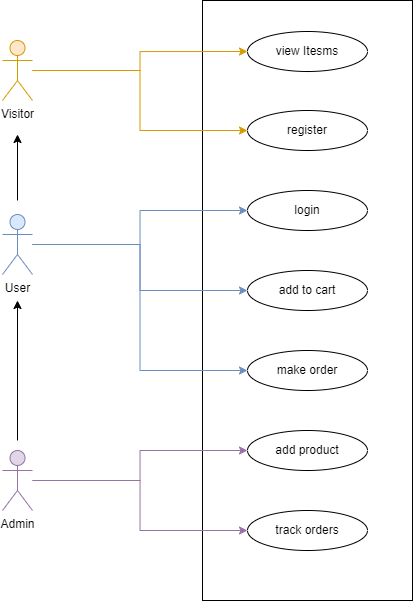

The diagram above was exported from draw.io. Its source (the exported page's mxGraphModel, read from the mxfile embedded in the PNG):
<mxGraphModel dx="1157" dy="656" grid="1" gridSize="10" guides="1" tooltips="1" connect="1" arrows="1" fold="1" page="1" pageScale="1" pageWidth="1169" pageHeight="827" math="0" shadow="0">
  <root>
    <mxCell id="0" />
    <mxCell id="1" parent="0" />
    <mxCell id="3_kwMHHe-4vObL7dk8wb-3" value="" style="rounded=0;whiteSpace=wrap;html=1;" vertex="1" parent="1">
      <mxGeometry x="360" y="200" width="210" height="600" as="geometry" />
    </mxCell>
    <mxCell id="3_kwMHHe-4vObL7dk8wb-4" value="view Itesms" style="ellipse;whiteSpace=wrap;html=1;" vertex="1" parent="1">
      <mxGeometry x="405" y="231" width="120" height="40" as="geometry" />
    </mxCell>
    <mxCell id="3_kwMHHe-4vObL7dk8wb-5" value="register" style="ellipse;whiteSpace=wrap;html=1;" vertex="1" parent="1">
      <mxGeometry x="405" y="310" width="120" height="40" as="geometry" />
    </mxCell>
    <mxCell id="3_kwMHHe-4vObL7dk8wb-6" value="login" style="ellipse;whiteSpace=wrap;html=1;" vertex="1" parent="1">
      <mxGeometry x="405" y="390" width="120" height="40" as="geometry" />
    </mxCell>
    <mxCell id="3_kwMHHe-4vObL7dk8wb-7" value="add to cart" style="ellipse;whiteSpace=wrap;html=1;" vertex="1" parent="1">
      <mxGeometry x="405" y="470" width="120" height="40" as="geometry" />
    </mxCell>
    <mxCell id="3_kwMHHe-4vObL7dk8wb-8" value="make order" style="ellipse;whiteSpace=wrap;html=1;" vertex="1" parent="1">
      <mxGeometry x="405" y="550" width="120" height="40" as="geometry" />
    </mxCell>
    <mxCell id="3_kwMHHe-4vObL7dk8wb-9" value="add product" style="ellipse;whiteSpace=wrap;html=1;" vertex="1" parent="1">
      <mxGeometry x="405" y="630" width="120" height="40" as="geometry" />
    </mxCell>
    <mxCell id="3_kwMHHe-4vObL7dk8wb-14" value="" style="edgeStyle=orthogonalEdgeStyle;rounded=0;orthogonalLoop=1;jettySize=auto;html=1;entryX=0;entryY=0.5;entryDx=0;entryDy=0;fillColor=#ffe6cc;strokeColor=#d79b00;" edge="1" parent="1" source="3_kwMHHe-4vObL7dk8wb-10" target="3_kwMHHe-4vObL7dk8wb-5">
      <mxGeometry relative="1" as="geometry">
        <mxPoint x="225.0000457247546" y="261.03703703703695" as="targetPoint" />
      </mxGeometry>
    </mxCell>
    <mxCell id="3_kwMHHe-4vObL7dk8wb-16" value="" style="edgeStyle=orthogonalEdgeStyle;rounded=0;orthogonalLoop=1;jettySize=auto;html=1;entryX=0;entryY=0.5;entryDx=0;entryDy=0;fillColor=#ffe6cc;strokeColor=#d79b00;" edge="1" parent="1" source="3_kwMHHe-4vObL7dk8wb-10" target="3_kwMHHe-4vObL7dk8wb-4">
      <mxGeometry relative="1" as="geometry">
        <mxPoint x="225.0000457247546" y="261.03703703703695" as="targetPoint" />
      </mxGeometry>
    </mxCell>
    <mxCell id="3_kwMHHe-4vObL7dk8wb-10" value="Visitor" style="shape=umlActor;verticalLabelPosition=bottom;verticalAlign=top;html=1;outlineConnect=0;fillColor=#ffe6cc;strokeColor=#d79b00;" vertex="1" parent="1">
      <mxGeometry x="160" y="240" width="30" height="60" as="geometry" />
    </mxCell>
    <mxCell id="3_kwMHHe-4vObL7dk8wb-22" value="" style="edgeStyle=orthogonalEdgeStyle;rounded=0;orthogonalLoop=1;jettySize=auto;html=1;entryX=0;entryY=0.5;entryDx=0;entryDy=0;fillColor=#dae8fc;strokeColor=#6c8ebf;" edge="1" parent="1" source="3_kwMHHe-4vObL7dk8wb-17" target="3_kwMHHe-4vObL7dk8wb-7">
      <mxGeometry relative="1" as="geometry">
        <mxPoint x="225.0000000000001" y="443.9999999999999" as="targetPoint" />
      </mxGeometry>
    </mxCell>
    <mxCell id="3_kwMHHe-4vObL7dk8wb-25" value="" style="edgeStyle=orthogonalEdgeStyle;rounded=0;orthogonalLoop=1;jettySize=auto;html=1;fillColor=#dae8fc;strokeColor=#6c8ebf;" edge="1" parent="1" source="3_kwMHHe-4vObL7dk8wb-17" target="3_kwMHHe-4vObL7dk8wb-6">
      <mxGeometry relative="1" as="geometry">
        <mxPoint x="240" y="440" as="targetPoint" />
      </mxGeometry>
    </mxCell>
    <mxCell id="3_kwMHHe-4vObL7dk8wb-27" value="" style="edgeStyle=orthogonalEdgeStyle;rounded=0;orthogonalLoop=1;jettySize=auto;html=1;entryX=0;entryY=0.5;entryDx=0;entryDy=0;fillColor=#dae8fc;strokeColor=#6c8ebf;" edge="1" parent="1" source="3_kwMHHe-4vObL7dk8wb-17" target="3_kwMHHe-4vObL7dk8wb-8">
      <mxGeometry relative="1" as="geometry">
        <mxPoint x="225.0000000000001" y="443.9999999999999" as="targetPoint" />
      </mxGeometry>
    </mxCell>
    <mxCell id="3_kwMHHe-4vObL7dk8wb-39" value="" style="edgeStyle=orthogonalEdgeStyle;rounded=0;orthogonalLoop=1;jettySize=auto;html=1;" edge="1" parent="1">
      <mxGeometry relative="1" as="geometry">
        <mxPoint x="175" y="400" as="sourcePoint" />
        <mxPoint x="175" y="334" as="targetPoint" />
      </mxGeometry>
    </mxCell>
    <mxCell id="3_kwMHHe-4vObL7dk8wb-17" value="User" style="shape=umlActor;verticalLabelPosition=bottom;verticalAlign=top;html=1;outlineConnect=0;fillColor=#dae8fc;strokeColor=#6c8ebf;" vertex="1" parent="1">
      <mxGeometry x="160" y="414" width="30" height="60" as="geometry" />
    </mxCell>
    <mxCell id="3_kwMHHe-4vObL7dk8wb-20" value="track orders" style="ellipse;whiteSpace=wrap;html=1;" vertex="1" parent="1">
      <mxGeometry x="405" y="710" width="120" height="40" as="geometry" />
    </mxCell>
    <mxCell id="3_kwMHHe-4vObL7dk8wb-33" value="" style="edgeStyle=orthogonalEdgeStyle;rounded=0;orthogonalLoop=1;jettySize=auto;html=1;entryX=0;entryY=0.5;entryDx=0;entryDy=0;fillColor=#e1d5e7;strokeColor=#9673a6;" edge="1" parent="1" source="3_kwMHHe-4vObL7dk8wb-28" target="3_kwMHHe-4vObL7dk8wb-9">
      <mxGeometry relative="1" as="geometry">
        <mxPoint x="225.0000000000001" y="680" as="targetPoint" />
      </mxGeometry>
    </mxCell>
    <mxCell id="3_kwMHHe-4vObL7dk8wb-35" value="" style="edgeStyle=orthogonalEdgeStyle;rounded=0;orthogonalLoop=1;jettySize=auto;html=1;entryX=0;entryY=0.5;entryDx=0;entryDy=0;fillColor=#e1d5e7;strokeColor=#9673a6;" edge="1" parent="1" source="3_kwMHHe-4vObL7dk8wb-28" target="3_kwMHHe-4vObL7dk8wb-20">
      <mxGeometry relative="1" as="geometry">
        <mxPoint x="225.0000000000001" y="680" as="targetPoint" />
      </mxGeometry>
    </mxCell>
    <mxCell id="3_kwMHHe-4vObL7dk8wb-37" value="" style="edgeStyle=orthogonalEdgeStyle;rounded=0;orthogonalLoop=1;jettySize=auto;html=1;" edge="1" parent="1">
      <mxGeometry relative="1" as="geometry">
        <mxPoint x="175" y="640" as="sourcePoint" />
        <mxPoint x="175" y="500" as="targetPoint" />
      </mxGeometry>
    </mxCell>
    <mxCell id="3_kwMHHe-4vObL7dk8wb-28" value="Admin" style="shape=umlActor;verticalLabelPosition=bottom;verticalAlign=top;html=1;outlineConnect=0;fillColor=#e1d5e7;strokeColor=#9673a6;" vertex="1" parent="1">
      <mxGeometry x="160" y="650" width="30" height="60" as="geometry" />
    </mxCell>
  </root>
</mxGraphModel>